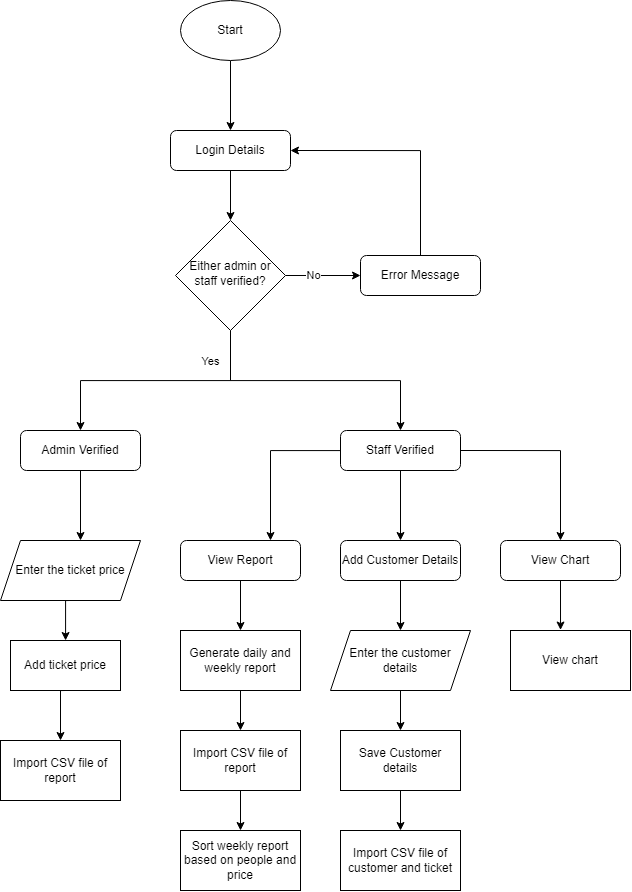

The diagram above was exported from draw.io. Its source (the exported page's mxGraphModel, read from the mxfile embedded in the PNG):
<mxGraphModel dx="2424" dy="1921" grid="1" gridSize="10" guides="1" tooltips="1" connect="1" arrows="1" fold="1" page="1" pageScale="1" pageWidth="827" pageHeight="1169" math="0" shadow="0">
  <root>
    <mxCell id="WIyWlLk6GJQsqaUBKTNV-0" />
    <mxCell id="WIyWlLk6GJQsqaUBKTNV-1" parent="WIyWlLk6GJQsqaUBKTNV-0" />
    <mxCell id="iAsje_4sbJ8KTPLMW4dl-5" style="edgeStyle=orthogonalEdgeStyle;rounded=0;orthogonalLoop=1;jettySize=auto;html=1;entryX=0.5;entryY=0;entryDx=0;entryDy=0;" parent="WIyWlLk6GJQsqaUBKTNV-1" source="WIyWlLk6GJQsqaUBKTNV-3" target="WIyWlLk6GJQsqaUBKTNV-6" edge="1">
      <mxGeometry relative="1" as="geometry" />
    </mxCell>
    <mxCell id="WIyWlLk6GJQsqaUBKTNV-3" value="Login Details" style="rounded=1;whiteSpace=wrap;html=1;fontSize=12;glass=0;strokeWidth=1;shadow=0;" parent="WIyWlLk6GJQsqaUBKTNV-1" vertex="1">
      <mxGeometry x="160" y="80" width="120" height="40" as="geometry" />
    </mxCell>
    <mxCell id="iAsje_4sbJ8KTPLMW4dl-2" style="edgeStyle=orthogonalEdgeStyle;rounded=0;orthogonalLoop=1;jettySize=auto;html=1;entryX=0;entryY=0.5;entryDx=0;entryDy=0;" parent="WIyWlLk6GJQsqaUBKTNV-1" source="WIyWlLk6GJQsqaUBKTNV-6" target="WIyWlLk6GJQsqaUBKTNV-7" edge="1">
      <mxGeometry relative="1" as="geometry" />
    </mxCell>
    <mxCell id="iAsje_4sbJ8KTPLMW4dl-3" value="No" style="edgeLabel;html=1;align=center;verticalAlign=middle;resizable=0;points=[];" parent="iAsje_4sbJ8KTPLMW4dl-2" vertex="1" connectable="0">
      <mxGeometry x="-0.2604" y="1" relative="1" as="geometry">
        <mxPoint as="offset" />
      </mxGeometry>
    </mxCell>
    <mxCell id="iAsje_4sbJ8KTPLMW4dl-6" style="edgeStyle=orthogonalEdgeStyle;rounded=0;orthogonalLoop=1;jettySize=auto;html=1;entryX=0.5;entryY=0;entryDx=0;entryDy=0;" parent="WIyWlLk6GJQsqaUBKTNV-1" source="WIyWlLk6GJQsqaUBKTNV-6" target="iAsje_4sbJ8KTPLMW4dl-8" edge="1">
      <mxGeometry relative="1" as="geometry">
        <mxPoint x="220" y="360" as="targetPoint" />
        <Array as="points">
          <mxPoint x="220" y="330" />
          <mxPoint x="70" y="330" />
        </Array>
      </mxGeometry>
    </mxCell>
    <mxCell id="iAsje_4sbJ8KTPLMW4dl-7" value="Yes" style="edgeLabel;html=1;align=center;verticalAlign=middle;resizable=0;points=[];" parent="iAsje_4sbJ8KTPLMW4dl-6" vertex="1" connectable="0">
      <mxGeometry x="-0.2548" y="2" relative="1" as="geometry">
        <mxPoint x="23" y="-22" as="offset" />
      </mxGeometry>
    </mxCell>
    <mxCell id="iAsje_4sbJ8KTPLMW4dl-9" style="edgeStyle=orthogonalEdgeStyle;rounded=0;orthogonalLoop=1;jettySize=auto;html=1;entryX=0.5;entryY=0;entryDx=0;entryDy=0;" parent="WIyWlLk6GJQsqaUBKTNV-1" source="WIyWlLk6GJQsqaUBKTNV-6" target="iAsje_4sbJ8KTPLMW4dl-10" edge="1">
      <mxGeometry relative="1" as="geometry">
        <mxPoint x="220" y="400" as="targetPoint" />
        <Array as="points">
          <mxPoint x="220" y="330" />
          <mxPoint x="390" y="330" />
        </Array>
      </mxGeometry>
    </mxCell>
    <mxCell id="WIyWlLk6GJQsqaUBKTNV-6" value="Either admin or staff verified?" style="rhombus;whiteSpace=wrap;html=1;shadow=0;fontFamily=Helvetica;fontSize=12;align=center;strokeWidth=1;spacing=6;spacingTop=-4;" parent="WIyWlLk6GJQsqaUBKTNV-1" vertex="1">
      <mxGeometry x="165" y="170" width="110" height="110" as="geometry" />
    </mxCell>
    <mxCell id="iAsje_4sbJ8KTPLMW4dl-4" style="edgeStyle=orthogonalEdgeStyle;rounded=0;orthogonalLoop=1;jettySize=auto;html=1;entryX=1;entryY=0.5;entryDx=0;entryDy=0;" parent="WIyWlLk6GJQsqaUBKTNV-1" source="WIyWlLk6GJQsqaUBKTNV-7" target="WIyWlLk6GJQsqaUBKTNV-3" edge="1">
      <mxGeometry relative="1" as="geometry">
        <Array as="points">
          <mxPoint x="410" y="100" />
        </Array>
      </mxGeometry>
    </mxCell>
    <mxCell id="WIyWlLk6GJQsqaUBKTNV-7" value="Error Message" style="rounded=1;whiteSpace=wrap;html=1;fontSize=12;glass=0;strokeWidth=1;shadow=0;" parent="WIyWlLk6GJQsqaUBKTNV-1" vertex="1">
      <mxGeometry x="350" y="205" width="120" height="40" as="geometry" />
    </mxCell>
    <mxCell id="iAsje_4sbJ8KTPLMW4dl-1" style="edgeStyle=orthogonalEdgeStyle;rounded=0;orthogonalLoop=1;jettySize=auto;html=1;entryX=0.5;entryY=0;entryDx=0;entryDy=0;" parent="WIyWlLk6GJQsqaUBKTNV-1" source="iAsje_4sbJ8KTPLMW4dl-0" target="WIyWlLk6GJQsqaUBKTNV-3" edge="1">
      <mxGeometry relative="1" as="geometry" />
    </mxCell>
    <mxCell id="iAsje_4sbJ8KTPLMW4dl-0" value="Start" style="ellipse;whiteSpace=wrap;html=1;" parent="WIyWlLk6GJQsqaUBKTNV-1" vertex="1">
      <mxGeometry x="170" y="-50" width="100" height="60" as="geometry" />
    </mxCell>
    <mxCell id="iAsje_4sbJ8KTPLMW4dl-13" value="" style="edgeStyle=orthogonalEdgeStyle;rounded=0;orthogonalLoop=1;jettySize=auto;html=1;" parent="WIyWlLk6GJQsqaUBKTNV-1" source="iAsje_4sbJ8KTPLMW4dl-8" edge="1">
      <mxGeometry relative="1" as="geometry">
        <mxPoint x="70" y="490" as="targetPoint" />
      </mxGeometry>
    </mxCell>
    <mxCell id="iAsje_4sbJ8KTPLMW4dl-8" value="Admin Verified" style="rounded=1;whiteSpace=wrap;html=1;fontSize=12;glass=0;strokeWidth=1;shadow=0;" parent="WIyWlLk6GJQsqaUBKTNV-1" vertex="1">
      <mxGeometry x="10" y="380" width="120" height="40" as="geometry" />
    </mxCell>
    <mxCell id="iAsje_4sbJ8KTPLMW4dl-17" value="" style="edgeStyle=orthogonalEdgeStyle;rounded=0;orthogonalLoop=1;jettySize=auto;html=1;entryX=0.5;entryY=0;entryDx=0;entryDy=0;" parent="WIyWlLk6GJQsqaUBKTNV-1" source="iAsje_4sbJ8KTPLMW4dl-10" target="iAsje_4sbJ8KTPLMW4dl-18" edge="1">
      <mxGeometry relative="1" as="geometry">
        <mxPoint x="370" y="470" as="targetPoint" />
      </mxGeometry>
    </mxCell>
    <mxCell id="iAsje_4sbJ8KTPLMW4dl-19" style="edgeStyle=orthogonalEdgeStyle;rounded=0;orthogonalLoop=1;jettySize=auto;html=1;entryX=0.75;entryY=0;entryDx=0;entryDy=0;" parent="WIyWlLk6GJQsqaUBKTNV-1" source="iAsje_4sbJ8KTPLMW4dl-10" target="iAsje_4sbJ8KTPLMW4dl-14" edge="1">
      <mxGeometry relative="1" as="geometry">
        <Array as="points">
          <mxPoint x="260" y="400" />
        </Array>
      </mxGeometry>
    </mxCell>
    <mxCell id="Hb0xd3kOUmeHJYQzkYw9-1" style="edgeStyle=orthogonalEdgeStyle;rounded=0;orthogonalLoop=1;jettySize=auto;html=1;exitX=1;exitY=0.5;exitDx=0;exitDy=0;" parent="WIyWlLk6GJQsqaUBKTNV-1" source="iAsje_4sbJ8KTPLMW4dl-10" target="Hb0xd3kOUmeHJYQzkYw9-0" edge="1">
      <mxGeometry relative="1" as="geometry" />
    </mxCell>
    <mxCell id="iAsje_4sbJ8KTPLMW4dl-10" value="Staff Verified" style="rounded=1;whiteSpace=wrap;html=1;fontSize=12;glass=0;strokeWidth=1;shadow=0;" parent="WIyWlLk6GJQsqaUBKTNV-1" vertex="1">
      <mxGeometry x="330" y="380" width="120" height="40" as="geometry" />
    </mxCell>
    <mxCell id="SZJiymfx-A0O1c8eJ7rE-6" style="edgeStyle=orthogonalEdgeStyle;rounded=0;orthogonalLoop=1;jettySize=auto;html=1;exitX=0.5;exitY=1;exitDx=0;exitDy=0;entryX=0.5;entryY=0;entryDx=0;entryDy=0;" edge="1" parent="WIyWlLk6GJQsqaUBKTNV-1" source="iAsje_4sbJ8KTPLMW4dl-14" target="SZJiymfx-A0O1c8eJ7rE-5">
      <mxGeometry relative="1" as="geometry" />
    </mxCell>
    <mxCell id="iAsje_4sbJ8KTPLMW4dl-14" value="View Report" style="whiteSpace=wrap;html=1;rounded=1;glass=0;strokeWidth=1;shadow=0;" parent="WIyWlLk6GJQsqaUBKTNV-1" vertex="1">
      <mxGeometry x="170" y="490" width="120" height="40" as="geometry" />
    </mxCell>
    <mxCell id="SZJiymfx-A0O1c8eJ7rE-10" style="edgeStyle=orthogonalEdgeStyle;rounded=0;orthogonalLoop=1;jettySize=auto;html=1;exitX=0.5;exitY=1;exitDx=0;exitDy=0;entryX=0.5;entryY=0;entryDx=0;entryDy=0;" edge="1" parent="WIyWlLk6GJQsqaUBKTNV-1" source="iAsje_4sbJ8KTPLMW4dl-18" target="SZJiymfx-A0O1c8eJ7rE-9">
      <mxGeometry relative="1" as="geometry" />
    </mxCell>
    <mxCell id="iAsje_4sbJ8KTPLMW4dl-18" value="Add Customer Details" style="whiteSpace=wrap;html=1;rounded=1;glass=0;strokeWidth=1;shadow=0;" parent="WIyWlLk6GJQsqaUBKTNV-1" vertex="1">
      <mxGeometry x="330" y="490" width="120" height="40" as="geometry" />
    </mxCell>
    <mxCell id="SZJiymfx-A0O1c8eJ7rE-18" style="edgeStyle=orthogonalEdgeStyle;rounded=0;orthogonalLoop=1;jettySize=auto;html=1;exitX=0.5;exitY=1;exitDx=0;exitDy=0;entryX=0.417;entryY=-0.008;entryDx=0;entryDy=0;entryPerimeter=0;" edge="1" parent="WIyWlLk6GJQsqaUBKTNV-1" source="Hb0xd3kOUmeHJYQzkYw9-0" target="SZJiymfx-A0O1c8eJ7rE-16">
      <mxGeometry relative="1" as="geometry" />
    </mxCell>
    <mxCell id="Hb0xd3kOUmeHJYQzkYw9-0" value="View Chart" style="whiteSpace=wrap;html=1;rounded=1;glass=0;strokeWidth=1;shadow=0;" parent="WIyWlLk6GJQsqaUBKTNV-1" vertex="1">
      <mxGeometry x="490" y="490" width="120" height="40" as="geometry" />
    </mxCell>
    <mxCell id="Hb0xd3kOUmeHJYQzkYw9-2" style="edgeStyle=orthogonalEdgeStyle;rounded=0;orthogonalLoop=1;jettySize=auto;html=1;exitX=0.5;exitY=1;exitDx=0;exitDy=0;" parent="WIyWlLk6GJQsqaUBKTNV-1" source="Hb0xd3kOUmeHJYQzkYw9-0" target="Hb0xd3kOUmeHJYQzkYw9-0" edge="1">
      <mxGeometry relative="1" as="geometry" />
    </mxCell>
    <mxCell id="SZJiymfx-A0O1c8eJ7rE-4" style="edgeStyle=orthogonalEdgeStyle;rounded=0;orthogonalLoop=1;jettySize=auto;html=1;exitX=0.5;exitY=1;exitDx=0;exitDy=0;" edge="1" parent="WIyWlLk6GJQsqaUBKTNV-1" source="SZJiymfx-A0O1c8eJ7rE-0" target="SZJiymfx-A0O1c8eJ7rE-3">
      <mxGeometry relative="1" as="geometry">
        <Array as="points">
          <mxPoint x="55" y="550" />
        </Array>
      </mxGeometry>
    </mxCell>
    <mxCell id="SZJiymfx-A0O1c8eJ7rE-0" value="Enter the ticket price" style="shape=parallelogram;perimeter=parallelogramPerimeter;whiteSpace=wrap;html=1;fixedSize=1;" vertex="1" parent="WIyWlLk6GJQsqaUBKTNV-1">
      <mxGeometry x="-10" y="490" width="140" height="60" as="geometry" />
    </mxCell>
    <mxCell id="SZJiymfx-A0O1c8eJ7rE-25" style="edgeStyle=orthogonalEdgeStyle;rounded=0;orthogonalLoop=1;jettySize=auto;html=1;exitX=0.5;exitY=1;exitDx=0;exitDy=0;entryX=0.5;entryY=0;entryDx=0;entryDy=0;" edge="1" parent="WIyWlLk6GJQsqaUBKTNV-1" source="SZJiymfx-A0O1c8eJ7rE-3" target="SZJiymfx-A0O1c8eJ7rE-21">
      <mxGeometry relative="1" as="geometry">
        <Array as="points">
          <mxPoint x="50" y="640" />
        </Array>
      </mxGeometry>
    </mxCell>
    <mxCell id="SZJiymfx-A0O1c8eJ7rE-3" value="Add ticket price" style="rounded=0;whiteSpace=wrap;html=1;" vertex="1" parent="WIyWlLk6GJQsqaUBKTNV-1">
      <mxGeometry y="590" width="110" height="50" as="geometry" />
    </mxCell>
    <mxCell id="SZJiymfx-A0O1c8eJ7rE-8" style="edgeStyle=orthogonalEdgeStyle;rounded=0;orthogonalLoop=1;jettySize=auto;html=1;exitX=0.5;exitY=1;exitDx=0;exitDy=0;entryX=0.5;entryY=0;entryDx=0;entryDy=0;" edge="1" parent="WIyWlLk6GJQsqaUBKTNV-1" source="SZJiymfx-A0O1c8eJ7rE-5" target="SZJiymfx-A0O1c8eJ7rE-7">
      <mxGeometry relative="1" as="geometry" />
    </mxCell>
    <mxCell id="SZJiymfx-A0O1c8eJ7rE-5" value="Generate daily and weekly report" style="rounded=0;whiteSpace=wrap;html=1;" vertex="1" parent="WIyWlLk6GJQsqaUBKTNV-1">
      <mxGeometry x="170" y="580" width="120" height="60" as="geometry" />
    </mxCell>
    <mxCell id="SZJiymfx-A0O1c8eJ7rE-20" style="edgeStyle=orthogonalEdgeStyle;rounded=0;orthogonalLoop=1;jettySize=auto;html=1;exitX=0.5;exitY=1;exitDx=0;exitDy=0;entryX=0.5;entryY=0;entryDx=0;entryDy=0;" edge="1" parent="WIyWlLk6GJQsqaUBKTNV-1" source="SZJiymfx-A0O1c8eJ7rE-7" target="SZJiymfx-A0O1c8eJ7rE-19">
      <mxGeometry relative="1" as="geometry" />
    </mxCell>
    <mxCell id="SZJiymfx-A0O1c8eJ7rE-7" value="Import CSV file of report" style="rounded=0;whiteSpace=wrap;html=1;" vertex="1" parent="WIyWlLk6GJQsqaUBKTNV-1">
      <mxGeometry x="170" y="680" width="120" height="60" as="geometry" />
    </mxCell>
    <mxCell id="SZJiymfx-A0O1c8eJ7rE-12" style="edgeStyle=orthogonalEdgeStyle;rounded=0;orthogonalLoop=1;jettySize=auto;html=1;exitX=0.5;exitY=1;exitDx=0;exitDy=0;entryX=0.5;entryY=0;entryDx=0;entryDy=0;" edge="1" parent="WIyWlLk6GJQsqaUBKTNV-1" source="SZJiymfx-A0O1c8eJ7rE-9" target="SZJiymfx-A0O1c8eJ7rE-11">
      <mxGeometry relative="1" as="geometry" />
    </mxCell>
    <mxCell id="SZJiymfx-A0O1c8eJ7rE-9" value="Enter the customer details" style="shape=parallelogram;perimeter=parallelogramPerimeter;whiteSpace=wrap;html=1;fixedSize=1;" vertex="1" parent="WIyWlLk6GJQsqaUBKTNV-1">
      <mxGeometry x="320" y="580" width="140" height="60" as="geometry" />
    </mxCell>
    <mxCell id="SZJiymfx-A0O1c8eJ7rE-13" style="edgeStyle=orthogonalEdgeStyle;rounded=0;orthogonalLoop=1;jettySize=auto;html=1;exitX=0.5;exitY=1;exitDx=0;exitDy=0;" edge="1" parent="WIyWlLk6GJQsqaUBKTNV-1" source="SZJiymfx-A0O1c8eJ7rE-11">
      <mxGeometry relative="1" as="geometry">
        <mxPoint x="390" y="780" as="targetPoint" />
      </mxGeometry>
    </mxCell>
    <mxCell id="SZJiymfx-A0O1c8eJ7rE-11" value="Save Customer details" style="rounded=0;whiteSpace=wrap;html=1;" vertex="1" parent="WIyWlLk6GJQsqaUBKTNV-1">
      <mxGeometry x="330" y="680" width="120" height="60" as="geometry" />
    </mxCell>
    <mxCell id="SZJiymfx-A0O1c8eJ7rE-14" value="Import CSV file of customer and ticket" style="rounded=0;whiteSpace=wrap;html=1;" vertex="1" parent="WIyWlLk6GJQsqaUBKTNV-1">
      <mxGeometry x="330" y="780" width="120" height="60" as="geometry" />
    </mxCell>
    <mxCell id="SZJiymfx-A0O1c8eJ7rE-16" value="View chart" style="rounded=0;whiteSpace=wrap;html=1;" vertex="1" parent="WIyWlLk6GJQsqaUBKTNV-1">
      <mxGeometry x="500" y="580" width="120" height="60" as="geometry" />
    </mxCell>
    <mxCell id="SZJiymfx-A0O1c8eJ7rE-19" value="Sort weekly report based on people and price" style="rounded=0;whiteSpace=wrap;html=1;" vertex="1" parent="WIyWlLk6GJQsqaUBKTNV-1">
      <mxGeometry x="170" y="780" width="120" height="60" as="geometry" />
    </mxCell>
    <mxCell id="SZJiymfx-A0O1c8eJ7rE-21" value="Import CSV file of report" style="rounded=0;whiteSpace=wrap;html=1;" vertex="1" parent="WIyWlLk6GJQsqaUBKTNV-1">
      <mxGeometry x="-10" y="690" width="120" height="60" as="geometry" />
    </mxCell>
  </root>
</mxGraphModel>